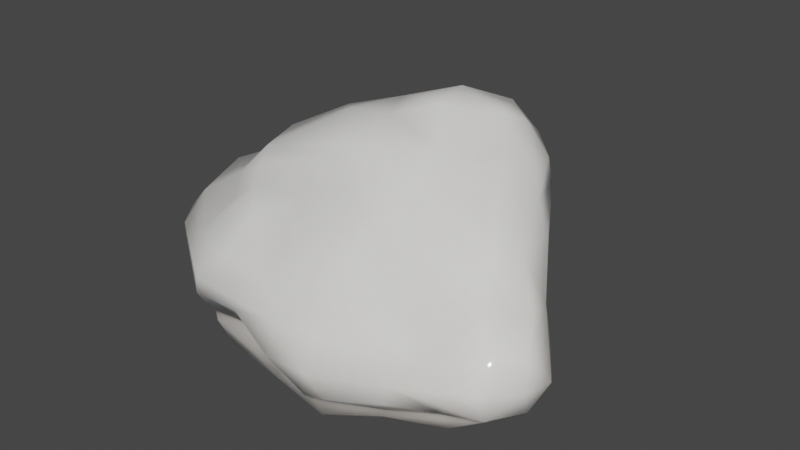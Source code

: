 # Source: Snow.blend  (saved by Blender 2.91.10; exported with 4.5.12 LTS)
import bpy
from mathutils import Matrix  # noqa: F401  (used for matrix-valued properties, if any)

bpy.ops.wm.read_factory_settings(use_empty=True)
scene = bpy.context.scene
scene.name = 'Scene'

# ---- collections
col_collection = bpy.data.collections.new('Collection'); scene.collection.children.link(col_collection)
col_snow = bpy.data.collections.new('Snow'); scene.collection.children.link(col_snow)

# ---- materials (node trees are filled in below, after node groups)
mat_snow = bpy.data.materials.new('Snow')
mat_snow.displacement_method = 'DISPLACEMENT'
mat_snow.use_transparent_shadow = False

# ---- material node trees
mat_snow.use_nodes = True; mat_snow.node_tree.nodes.clear()
_N = mat_snow.node_tree.nodes; _L = mat_snow.node_tree.links
n0 = _N.new('ShaderNodeOutputMaterial'); n0.name = '材质输出'; n0.location = (100, 0)
n1 = _N.new('ShaderNodeBsdfPrincipled'); n1.name = '原理化BSDF'; n1.location = (-200, 500)
n1.inputs[0].default_value = (0.904, 0.904, 0.904, 1.0)
n1.inputs[2].default_value = 0.1
n1.inputs[3].default_value = 1.45
n1.inputs[8].default_value = 1.0
n1.inputs[10].default_value = 1.0
n1.inputs[13].default_value = 0.224
n1.inputs[20].default_value = 0.1
n1.inputs[21].default_value = 1.2
n1.inputs[27].default_value = (0.0, 0.0, 0.0, 1.0)
n1.inputs[28].default_value = 1.0
n2 = _N.new('ShaderNodeVectorMath'); n2.name = '矢量运算'; n2.location = (-400, 400)
n2.operation = 'MULTIPLY'
n2.inputs[1].default_value = (0.5, 0.5, 0.5)
n3 = _N.new('ShaderNodeCombineXYZ'); n3.name = '合并 XYZ'; n3.location = (-600, 400)
n3.inputs[0].default_value = 0.36
n3.inputs[1].default_value = 0.46
n3.inputs[2].default_value = 0.6
n4 = _N.new('ShaderNodeDisplacement'); n4.name = '置换'; n4.location = (-200, -100)
n4.inputs[1].default_value = 0.1
n4.inputs[2].default_value = 0.3
n5 = _N.new('ShaderNodeMath'); n5.name = '运算'; n5.location = (-400, -100)
n5.operation = 'MULTIPLY'
n5.inputs[1].default_value = 0.1
n5.inputs[2].default_value = 0.0
n6 = _N.new('ShaderNodeMath'); n6.name = '运算.001'; n6.location = (-600, -100)
n6.inputs[2].default_value = 0.0
n7 = _N.new('ShaderNodeMath'); n7.name = '运算.002'; n7.location = (-800, -100)
n7.inputs[2].default_value = 0.0
n8 = _N.new('ShaderNodeMath'); n8.name = '运算.003'; n8.location = (-1000, -100)
n8.operation = 'MULTIPLY'
n8.inputs[1].default_value = 0.6
n8.inputs[2].default_value = 0.0
n9 = _N.new('ShaderNodeMath'); n9.name = '运算.004'; n9.location = (-1000, -300)
n9.operation = 'MULTIPLY'
n9.inputs[1].default_value = 0.4
n9.inputs[2].default_value = 0.0
n10 = _N.new('ShaderNodeValToRGB'); n10.name = '颜色渐变'; n10.location = (-500, 150)
while len(n10.color_ramp.elements) > 1: n10.color_ramp.elements.remove(n10.color_ramp.elements[-1])
n10.color_ramp.elements[0].position = 0.525; n10.color_ramp.elements[0].color = (0.0, 0.0, 0.0, 1.0)
_e = n10.color_ramp.elements.new(0.58); _e.color = (1.0, 1.0, 1.0, 1.0)
n11 = _N.new('ShaderNodeValToRGB'); n11.name = '颜色渐变.001'; n11.location = (-1300, -300)
while len(n11.color_ramp.elements) > 1: n11.color_ramp.elements.remove(n11.color_ramp.elements[-1])
n11.color_ramp.elements[0].position = 0.069; n11.color_ramp.elements[0].color = (0.0, 0.0, 0.0, 1.0)
_e = n11.color_ramp.elements.new(0.757); _e.color = (1.0, 1.0, 1.0, 1.0)
n12 = _N.new('ShaderNodeValToRGB'); n12.name = '颜色渐变.002'; n12.location = (-1000, -500)
while len(n12.color_ramp.elements) > 1: n12.color_ramp.elements.remove(n12.color_ramp.elements[-1])
n12.color_ramp.elements[0].position = 0.069; n12.color_ramp.elements[0].color = (0.0, 0.0, 0.0, 1.0)
_e = n12.color_ramp.elements.new(0.757); _e.color = (1.0, 1.0, 1.0, 1.0)
n13 = _N.new('ShaderNodeTexVoronoi'); n13.name = '沃罗诺伊纹理'; n13.location = (-1500, 200)
n13.feature = 'N_SPHERE_RADIUS'
n13.inputs[2].default_value = 30.0
n14 = _N.new('ShaderNodeTexNoise'); n14.name = '噪波纹理'; n14.location = (-1500, 0)
n14.inputs[2].default_value = 12.0
n15 = _N.new('ShaderNodeTexNoise'); n15.name = '噪波纹理.001'; n15.location = (-1500, -200)
n15.inputs[2].default_value = 2.0
n15.inputs[3].default_value = 4.0
n16 = _N.new('ShaderNodeTexNoise'); n16.name = '噪波纹理.002'; n16.location = (-1500, -400)
n16.inputs[2].default_value = 1.0
n16.inputs[3].default_value = 4.0
n17 = _N.new('ShaderNodeMapping'); n17.name = '映射'; n17.location = (-1700, 0)
n17.inputs[3].default_value = (12.0, 12.0, 12.0)
n18 = _N.new('ShaderNodeTexCoord'); n18.name = '纹理坐标'; n18.location = (-1900, 0)
_L.new(n1.outputs[0], n0.inputs[0])
_L.new(n2.outputs[0], n1.inputs[9])
_L.new(n3.outputs[0], n2.inputs[0])
_L.new(n4.outputs[0], n0.inputs[2])
_L.new(n5.outputs[0], n4.inputs[0])
_L.new(n6.outputs[0], n5.inputs[0])
_L.new(n7.outputs[0], n6.inputs[0])
_L.new(n8.outputs[0], n7.inputs[0])
_L.new(n9.outputs[0], n7.inputs[1])
_L.new(n10.outputs[0], n1.inputs[19])
_L.new(n11.outputs[0], n9.inputs[0])
_L.new(n12.outputs[0], n6.inputs[1])
_L.new(n13.outputs[4], n10.inputs[0])
_L.new(n14.outputs[0], n8.inputs[0])
_L.new(n15.outputs[0], n11.inputs[0])
_L.new(n16.outputs[0], n12.inputs[0])
_L.new(n17.outputs[0], n13.inputs[0])
_L.new(n17.outputs[0], n14.inputs[0])
_L.new(n17.outputs[0], n15.inputs[0])
_L.new(n17.outputs[0], n16.inputs[0])
_L.new(n18.outputs[3], n17.inputs[0])
n0.is_active_output = True

# ---- world
world_world = bpy.data.worlds.new('World'); scene.world = world_world
world_world.use_nodes = True; world_world.node_tree.nodes.clear()
_N = world_world.node_tree.nodes; _L = world_world.node_tree.links
n0 = _N.new('ShaderNodeOutputWorld'); n0.name = 'World Output'; n0.location = (300, 300)
n1 = _N.new('ShaderNodeBackground'); n1.name = 'Background'; n1.location = (10, 300)
n1.inputs[0].default_value = (0.05088, 0.05088, 0.05088, 1.0)
_L.new(n1.outputs[0], n0.inputs[0])
n0.is_active_output = True
world_world.color = (0.05088, 0.05088, 0.05088)
world_world.use_sun_shadow = False
world_world.sun_shadow_jitter_overblur = 0.0

# ---- meshes
me_mesh = bpy.data.meshes.new('Mesh')
me_mesh.from_pydata([(0.1438, 0.5543, 0.052), (-0.09251, 0.4785, 0.09997), (0.1997, 0.8254, 0.2894), (0.2114, 0.8252, 0.09302), (0.01417, 0.8873, 0.08709), (0.298, 0.5354, 0.1587), (0.3994, 0.5279, 0.2592), (0.3143, 0.661, 0.4301), (0.5215, 0.2385, 0.7028), (0.1422, 0.5934, 0.5492), (0.2848, 0.7298, 0.1062), (-0.1372, 0.2848, 0.6163), (0.4249, 0.5786, 0.3508), (0.5663, 0.468, 0.5538), (0.5785, 0.3471, 0.6475), (0.2424, 0.2826, 0.7574), (0.7118, 0.2991, 0.18), (0.6793, 0.4534, 0.3124), (0.4883, 0.3501, 0.174), (0.2862, 0.03645, 0.7424), (0.1381, 0.102, 0.3245), (0.3974, -0.02301, 0.228), (0.6779, 0.407, 0.4666), (0.7263, 0.2083, 0.4903), (0.6464, 0.1026, 0.5533), (0.4024, 0.4752, 0.6683), (0.7664, -0.1402, 0.4903), (0.3496, 0.4114, 0.2566), (0.37, 0.1219, 0.2988), (0.2267, 0.3352, 0.3045), (0.2552, 0.4646, 0.6886), (0.04882, -0.04325, 0.6582), (0.438, -0.1309, 0.6128), (0.5152, -0.1292, 0.1405), (0.6707, -0.09143, 0.05908), (0.5687, 0.3912, 0.1664), (0.2462, -0.04973, 0.2144), (0.0312, -0.2908, 0.589), (0.7992, -0.06947, 0.03165), (0.9653, -0.5379, 0.1703), (1.097, -0.6655, 0.04184), (0.8918, -0.01025, 0.08499), (0.9531, -0.02371, 0.2941), (1.221, -0.5199, -0.2499), (1.268, -0.4298, -0.1259), (1.25, -0.5897, -0.1084), (0.4404, -0.3459, 0.537), (0.8528, 0.05349, 0.4204), (0.989, -0.2549, 0.3119), (0.9217, -0.3877, 0.3187), (0.9712, -0.1447, -0.03042), (1.092, -0.2645, -0.1748), (1.157, -0.2596, -0.07673), (0.9104, -0.2263, -0.1054), (1.127, -0.7002, -0.239), (1.112, -0.7422, -0.0977), (0.6894, -0.2129, -0.01695), (0.9131, -0.7215, -0.2817), (0.9495, -0.005817, 0.1772), (0.8434, -0.4983, 0.2821), (1.125, -0.3653, 0.1245), (1.221, -0.5373, 0.02762), (1.096, -0.2216, 0.09829), (1.083, -0.5841, -0.3189), (1.149, -0.4027, -0.2907), (0.8901, -0.7644, -0.03448), (0.4406, -0.9431, -0.3144), (0.8142, -0.4669, -0.2094), (0.6631, -0.8031, -0.348), (1.004, -0.3582, -0.2653), (0.7099, -0.8073, 0.02086), (0.8622, -0.5991, -0.2941), (0.6484, -0.6812, -0.3772), (0.7598, -0.8695, -0.1437), (0.7193, -0.873, -0.2416), (0.3665, -0.9901, -0.177), (0.3164, -0.9405, -0.3452), (0.74, -0.6502, 0.1384), (0.1212, -0.4551, 0.4395), (0.4266, -0.5406, 0.3852), (0.2936, -0.2264, 0.1054), (-0.1139, -0.3267, -0.09236), (0.2081, -0.355, -0.02692), (0.1616, -0.6662, 0.3007), (-0.2338, 0.004387, 0.6116), (0.1583, 0.09076, 0.7419), (-0.3115, -0.8108, 0.09765), (0.4569, -0.4041, -0.1391), (0.3461, -0.7895, -0.4081), (0.3805, -0.7086, 0.2574), (0.007235, -0.5195, -0.1379), (0.04649, -0.8602, 0.0672), (0.008427, -0.8736, -0.2656), (0.5131, -0.5493, -0.3089), (0.3441, -0.9416, -0.03157), (0.164, -0.5272, -0.1338), (0.1224, -0.6956, -0.3032), (0.1243, -0.9745, -0.1966), (-0.1699, -0.8995, -0.1034), (0.1327, -0.9486, -0.02514), (0.01206, 0.8342, 0.3967), (-0.1194, 1.001, 0.0768), (-0.2822, 0.8846, 0.374), (-0.3417, 0.9861, 0.2739), (-0.5916, 0.969, 0.07333), (-0.6876, 0.7835, -0.2172), (0.00584, 0.9283, 0.2249), (-0.1818, 1.007, 0.282), (-0.1692, 0.9248, -0.04807), (-0.5497, 0.923, -0.1386), (-0.2759, 0.658, -0.05391), (-0.6182, 0.9638, -0.03762), (-0.08944, 0.4558, 0.6022), (0.183, 0.6824, 0.003641), (-0.1015, 0.1539, 0.2003), (-0.3901, 0.4112, -0.09384), (-0.4722, 0.6551, 0.3601), (-0.08586, 0.7532, 0.4666), (-0.6299, 0.394, 0.2906), (-0.05757, 0.7661, 0.00484), (0.0509, 0.399, 0.1835), (-0.2258, 1.056, 0.1534), (-0.6182, 0.8483, 0.206), (-0.2594, 1.035, 0.01992), (-0.308, 0.8044, -0.1027), (-0.7397, 0.777, 0.1258), (-0.3724, 0.1369, 0.5577), (-0.3196, 0.5616, 0.488), (-0.6483, 0.05383, -0.0568), (-0.5994, -0.04231, -0.01686), (-0.4737, 0.2895, 0.461), (-0.7628, 0.862, -0.1213), (-0.4991, 0.206, -0.06055), (-0.9552, 0.7542, -0.04071), (-0.9152, 0.6809, 0.07055), (-1.015, 0.5166, -0.353), (-0.9936, 0.758, -0.1869), (-1.066, 0.6546, -0.2696), (-0.8753, 0.4939, -0.3646), (-0.7667, 0.3109, 0.2613), (-0.6396, 0.1473, 0.4185), (-0.9022, 0.7228, -0.2996), (-1.111, 0.5911, -0.07676), (-0.6077, 0.7041, -0.2164), (-0.9137, 0.5957, -0.365), (-1.126, 0.5289, -0.2213), (-1.022, 0.02396, -0.2489), (-0.3075, 0.1585, 0.09364), (-0.6284, 0.4181, -0.209), (-0.9076, 0.01299, -0.2588), (-0.8293, 0.1536, -0.2343), (-0.9785, 0.3074, 0.1282), (-1.065, 0.2881, 0.04441), (-1.089, 0.4571, -0.2885), (-0.917, -0.2355, -0.3787), (-1.152, 0.1045, -0.05763), (-1.152, -0.1679, -0.1105), (-0.2179, 0.01398, 0.1195), (-0.5001, -0.3723, 0.355), (-0.213, -0.2975, 0.4628), (-0.06362, -0.1705, 0.03107), (-0.1365, -0.4463, 0.3245), (-0.4506, -0.4728, 0.2968), (-0.06419, -0.603, 0.2463), (-0.4756, -0.1765, -0.01615), (-0.6767, 0.02881, 0.4049), (-0.5905, -0.2404, 0.3918), (-0.7504, -0.2972, 0.2085), (-0.7836, -0.6058, -0.2776), (-1.04, -0.4577, -0.1075), (-0.3011, -0.7137, -0.2919), (-0.5311, -0.8231, -0.185), (-0.6606, -0.5822, -0.3434), (-0.4564, -0.7825, 0.0853), (-0.4776, -0.7928, -0.2675), (-0.2997, -0.6131, 0.2449), (-0.3734, -0.401, -0.1961), (-0.167, -0.6504, -0.2498), (-0.1895, -0.807, -0.2394), (-0.4703, -0.8587, -0.06129), (-0.7132, -0.6076, 0.01312), (-0.7137, -0.303, -0.3208), (-0.5429, -0.4944, -0.3355), (-1.098, -0.03537, -0.2193), (-0.9896, -0.3403, 0.06257), (-0.6698, -0.1128, -0.1493), (-1.049, -0.0396, 0.1276), (-0.8325, 0.06659, 0.2096), (-1.15, -0.243, -0.2361), (-0.6234, -0.4533, 0.1602), (-1.046, -0.2324, -0.3551), (-0.9754, -0.3945, -0.3502), (-1.122, -0.3174, -0.06763), (-1.064, -0.437, -0.2501), (-0.7379, -0.5585, -0.3969), (0.5646, 0.2668, -0.4036), (0.5434, 0.1528, 0.4457), (-0.933, 0.6033, -0.4171), (-0.7629, -0.0608, 0.0637), (0.4002, 0.1121, 0.5156), (0.8828, -0.6227, -0.4296), (0.7938, -0.4367, -0.4698), (0.2397, 0.5377, 0.379), (0.6326, -0.6417, -0.09539), (-0.2405, 0.6696, -0.4867), (0.3854, 0.5233, 0.03463), (-0.1289, 0.8939, 0.08495), (-0.5663, 0.6654, 0.02654), (0.2509, -0.6365, -0.6366), (-0.6115, 0.3597, -0.5341), (-0.5314, -0.2133, 0.2106), (0.7944, -0.3748, 0.128), (1.123, -0.3277, -0.1355), (0.634, 0.2949, 0.1999), (0.1879, 0.741, -0.1816), (-0.3104, 0.7641, 0.1852), (0.2277, 0.03313, 0.5436), (0.3518, 0.3418, 0.5604), (0.2498, 0.2342, 0.5671), (-0.4976, -0.637, -0.5615), (0.02755, -0.8268, -0.4446), (0.2643, -0.8878, -0.3077), (0.609, -0.7779, -0.3404), (-0.9716, -0.2851, -0.4751), (-1.036, -0.07415, -0.5249), (-0.8972, -0.4144, -0.266), (-0.4516, -0.6942, -0.1536), (-0.1634, -0.3033, 0.1244), (-1.059, -0.1603, -0.194), (-0.6412, 0.1556, 0.1427), (-0.5314, 0.209, 0.162), (0.6006, -0.2925, -0.45), (0.2616, 0.6304, 0.16), (0.08816, -0.06959, 0.4901), (0.5389, -0.7407, -0.222), (0.4174, 0.2315, -0.508), (-0.5634, 0.9056, -0.2534), (0.8118, 0.1404, -0.1944), (0.8345, 0.1176, -0.00407), (0.7035, 0.1107, 0.221), (0.4378, 0.4916, -0.02898), (0.2926, -0.3558, 0.3081), (0.3805, -0.06997, 0.4335), (0.5662, -0.0005886, 0.3741), (-0.7674, 0.8558, -0.3243), (-0.09857, -0.4342, -0.6501), (0.4805, -0.4696, -0.5595), (0.5476, -0.6575, -0.5183), (-0.007012, -0.6124, -0.603), (0.1775, -0.4616, -0.6705), (-0.4244, -0.5357, -0.6219), (-0.3196, 0.5325, -0.5677), (-0.7091, 0.6448, -0.5093), (-0.3442, 0.3138, -0.6132), (-0.7602, 0.2028, -0.5493), (-0.7752, -0.1293, -0.6227), (-1.0, 0.2292, -0.5165), (0.02261, -0.09469, -0.6017), (0.02953, 0.1673, -0.6025), (-0.39, -0.3272, -0.5976), (-0.1741, 0.2796, -0.5992), (-1.102, 0.2827, -0.2928), (-0.7712, 0.3943, -0.01143), (-0.9379, 0.5235, -0.1608), (-1.015, 0.3021, -0.1791), (-0.8547, 0.1599, -0.0008846), (-0.841, 0.5698, -0.0791), (-1.134, 0.1236, -0.4264), (-1.135, 0.04947, -0.324), (-0.5098, 0.4493, 0.0553), (-0.9636, 0.6015, -0.33), (-0.4525, -0.3143, 0.1729), (-0.3597, -0.06947, 0.3052), (-0.7266, -0.5142, -0.1971), (-0.6457, -0.3679, -0.06128), (-0.3818, -0.4846, 0.05494), (-0.9021, -0.2337, -0.09514), (-0.1492, -0.1159, 0.3532), (-0.3148, -0.1788, 0.2473), (-0.5246, 0.05199, 0.2675), (-0.361, 0.1013, 0.3413), (0.8341, -0.1995, 0.2213), (0.6575, -0.3614, 0.1574), (0.9173, -0.505, -0.007382), (1.023, -0.3334, 0.01388), (0.7174, -0.1411, 0.2879), (0.4838, -0.463, 0.1165), (0.4854, -0.2784, 0.3177), (-0.2466, -0.8023, -0.2553), (0.03019, -0.6659, 0.00467), (0.2148, -0.804, -0.127), (-0.4711, -0.7607, -0.3541), (0.03616, -0.8475, -0.243), (-0.07185, -0.4749, 0.07906), (-0.2472, -0.7325, -0.06886), (0.1945, -0.5794, 0.113), (1.098, -0.5379, -0.1684), (1.045, -0.2562, -0.3487), (0.9808, -0.1142, -0.2215), (0.8562, -0.1266, 0.1133), (1.045, -0.595, -0.3365), (0.9092, -0.1124, -0.3474), (0.9078, -0.0579, -0.08088), (0.5955, 0.422, -0.01472), (0.5514, 0.4283, 0.1075), (0.6007, 0.3484, -0.2155), (0.4985, 0.4169, 0.3512), (0.2016, 0.7108, 0.0699), (0.06827, 0.6976, -0.2979), (-0.1096, 0.9263, -0.1511), (-0.02102, 0.9027, -0.04909), (0.273, 0.503, -0.3453), (-0.2155, 0.6333, 0.2758), (-0.1679, 0.7907, 0.2338), (-0.3756, 0.9353, -0.004664), (-0.4838, 0.825, 0.04906), (-0.2109, 0.4508, 0.3184), (0.002652, 0.5822, 0.328), (0.0818, 0.6682, 0.2237), (0.3211, 0.1698, 0.5728), (0.02063, -0.006011, 0.513), (0.0564, 0.2115, 0.5095), (-0.1246, 0.06475, 0.4417), (-0.09162, 0.2064, 0.4303), (0.2239, -0.1125, 0.4747), (0.4661, 0.3317, 0.4939), (0.3652, 0.4558, 0.4802), (0.1923, 0.3957, 0.5093), (0.7556, 0.03289, -0.3746), (0.6019, -0.7449, -0.4386), (0.2705, -0.7936, -0.555), (-0.7508, -0.3557, -0.5539), (-0.5361, -0.02135, -0.5871), (-0.7169, 0.7911, -0.4496), (-0.507, 0.7451, -0.4674), (0.344, 0.07521, -0.5694), (-0.2569, -0.01877, -0.5275), (-1.062, -0.2487, -0.3549), (-1.039, -0.01806, -0.1), (-0.3169, 0.3595, 0.294), (-0.8247, 0.7945, -0.1943), (-0.661, 0.7689, -0.06274), (-0.7143, -0.2637, -0.005505), (0.6235, -0.2575, 0.324), (0.8618, -0.6664, -0.117), (0.6645, -0.4671, 0.01516), (0.803, -0.04539, 0.2161), (-0.1861, -0.7805, -0.4102), (0.4311, -0.6427, -0.04159), (1.126, -0.4274, -0.2884), (0.9075, -0.6938, -0.3422), (0.9904, -0.6568, -0.1647), (1.007, -0.4681, -0.4305), (0.7416, 0.2243, -0.0535), (0.7279, 0.1917, 0.09249), (-0.4084, 0.9177, -0.2465), (-0.1248, 0.8021, -0.3749), (0.03241, 0.5113, -0.3931), (0.301, 0.5803, -0.262), (-0.5905, 0.899, -0.1006), (-0.02571, 0.3913, 0.4048), (-0.3885, 0.5779, 0.1492), (0.455, 0.01159, 0.4574), (0.1209, -0.3521, 0.2153), (0.6188, 0.241, 0.3042), (0.4142, 0.5182, 0.3071)], [], [(12, 2, 7), (12, 6, 10), (23, 8, 24), (10, 5, 113), (25, 14, 13), (13, 22, 17), (17, 42, 58), (7, 9, 25), (13, 7, 25), (12, 17, 35), (6, 5, 10), (26, 48, 47), (33, 18, 34), (14, 8, 23), (6, 35, 18), (16, 35, 17), (28, 20, 29), (44, 45, 43), (25, 30, 15), (16, 41, 38), (32, 46, 26), (42, 62, 58), (64, 51, 52), (53, 51, 69), (17, 58, 16), (59, 77, 39), (38, 56, 34), (52, 41, 62), (58, 62, 41), (38, 53, 56), (42, 48, 62), (61, 60, 39), (50, 52, 51), (41, 52, 50), (62, 48, 60), (48, 49, 60), (61, 39, 40), (65, 40, 39), (68, 66, 76), (88, 68, 76), (45, 44, 61), (45, 61, 55), (51, 64, 69), (53, 69, 67), (71, 67, 69), (44, 52, 62), (64, 43, 63), (65, 39, 77), (44, 43, 64), (56, 53, 67), (55, 40, 65), (52, 44, 64), (71, 63, 57), (55, 65, 73), (64, 71, 69), (75, 76, 66), (47, 22, 23), (19, 31, 32), (26, 46, 49), (55, 73, 54), (33, 56, 80), (8, 19, 32), (54, 73, 57), (91, 89, 83), (56, 82, 80), (24, 8, 32), (59, 49, 79), (57, 73, 74), (26, 24, 32), (83, 78, 161), (79, 83, 89), (12, 10, 3, 2), (87, 67, 93), (53, 38, 50), (72, 71, 57), (94, 70, 89), (72, 88, 93), (56, 87, 82), (96, 90, 95), (71, 72, 93), (73, 65, 70), (73, 94, 75), (68, 74, 66), (74, 73, 75), (99, 97, 75), (72, 68, 88), (108, 4, 119), (123, 101, 108), (113, 5, 0), (101, 4, 108), (127, 112, 102), (103, 122, 102), (100, 106, 107), (111, 123, 109), (121, 123, 104), (117, 100, 107), (101, 106, 4), (101, 123, 121), (116, 122, 125), (4, 3, 119), (120, 5, 29), (30, 9, 112), (120, 29, 114), (19, 15, 85), (124, 119, 110), (127, 130, 126), (7, 2, 100), (110, 1, 115), (100, 2, 106), (111, 133, 125), (15, 30, 112), (122, 103, 104), (130, 116, 118), (109, 124, 143), (110, 119, 1), (130, 118, 140), (144, 135, 137), (122, 104, 125), (144, 138, 135), (116, 102, 122), (141, 137, 136), (131, 105, 141), (142, 136, 137), (1, 114, 147), (139, 187, 165), (140, 118, 139), (110, 115, 124), (166, 165, 187), (141, 144, 137), (134, 133, 142), (142, 152, 151), (104, 111, 125), (150, 132, 128), (118, 125, 139), (125, 133, 134), (141, 143, 144), (138, 148, 150), (142, 155, 152), (136, 142, 133), (109, 143, 105), (137, 135, 153), (135, 146, 153), (132, 115, 147), (139, 134, 151), (150, 146, 138), (120, 114, 1), (19, 85, 31), (36, 82, 160), (11, 84, 31), (37, 84, 166), (21, 36, 20), (80, 82, 36), (46, 32, 37), (83, 161, 163), (20, 157, 114), (36, 160, 157), (127, 126, 11), (147, 157, 129), (139, 151, 187), (171, 193, 168), (169, 193, 171), (158, 166, 167), (158, 167, 189), (157, 160, 164), (82, 81, 160), (94, 89, 99), (81, 176, 160), (76, 92, 88), (185, 176, 182), (92, 76, 97), (82, 90, 81), (99, 91, 179), (178, 97, 98), (99, 98, 97), (158, 162, 161), (189, 162, 158), (174, 171, 168), (175, 86, 91), (86, 175, 173), (185, 182, 181), (177, 178, 170), (84, 126, 165), (81, 90, 176), (176, 177, 182), (170, 178, 174), (126, 140, 165), (153, 146, 183), (166, 158, 159), (185, 129, 164), (177, 170, 182), (132, 147, 129), (157, 164, 129), (146, 150, 149), (167, 180, 189), (179, 180, 169), (168, 193, 191), (145, 153, 156), (181, 172, 154), (146, 154, 190), (188, 183, 190), (185, 181, 149), (149, 181, 154), (187, 186, 167), (184, 186, 192), (151, 186, 187), (155, 156, 192), (183, 188, 156), (98, 99, 179), (169, 184, 192), (172, 168, 191), (180, 184, 169), (98, 179, 171), (182, 172, 181), (170, 172, 182), (170, 174, 172), (173, 162, 180), (174, 168, 172), (249, 208, 248), (245, 248, 250), (246, 208, 249), (247, 208, 246), (330, 208, 247), (330, 248, 208), (250, 219, 331), (250, 220, 219), (328, 231, 335), (201, 246, 231), (335, 245, 257), (335, 249, 245), (257, 245, 336), (222, 329, 350), (222, 330, 329), (329, 330, 247), (247, 246, 201), (254, 209, 253), (255, 253, 332), (254, 253, 255), (251, 253, 209), (252, 209, 254), (332, 253, 260), (194, 223, 331), (331, 255, 250), (256, 255, 224), (236, 333, 244), (334, 251, 252), (333, 252, 256), (252, 254, 256), (258, 311, 235), (335, 235, 195), (257, 258, 335), (336, 258, 257), (336, 260, 258), (332, 260, 336), (260, 357, 311), (338, 261, 268), (265, 264, 338), (262, 264, 265), (263, 264, 266), (228, 337, 225), (338, 268, 228), (228, 268, 337), (276, 198, 338), (198, 265, 338), (256, 267, 197), (267, 256, 224), (269, 230, 339), (339, 230, 280), (207, 262, 269), (262, 265, 229), (197, 244, 333), (270, 261, 263), (340, 266, 341), (340, 263, 266), (271, 210, 342), (272, 271, 278), (279, 210, 272), (274, 276, 273), (273, 276, 225), (342, 198, 276), (233, 227, 363), (322, 278, 277), (278, 271, 227), (271, 275, 227), (230, 279, 280), (280, 279, 272), (323, 280, 322), (229, 198, 279), (279, 198, 210), (280, 272, 322), (343, 282, 211), (345, 211, 282), (351, 344, 222), (234, 344, 203), (222, 344, 234), (283, 345, 344), (196, 243, 346), (243, 242, 343), (243, 343, 285), (281, 211, 284), (299, 281, 284), (286, 287, 241), (203, 345, 286), (288, 294, 226), (289, 292, 290), (291, 226, 273), (194, 273, 225), (291, 347, 288), (288, 226, 291), (348, 290, 234), (290, 221, 234), (290, 292, 221), (363, 293, 295), (363, 295, 241), (275, 294, 293), (295, 290, 348), (286, 348, 203), (297, 212, 349), (301, 298, 297), (299, 302, 346), (346, 239, 196), (302, 238, 346), (284, 302, 299), (200, 300, 350), (300, 349, 296), (300, 352, 349), (352, 300, 200), (296, 212, 284), (351, 296, 283), (237, 298, 301), (301, 297, 201), (297, 352, 201), (354, 213, 364), (304, 353, 303), (353, 213, 354), (239, 354, 364), (238, 354, 239), (364, 213, 306), (305, 237, 328), (353, 237, 305), (240, 303, 305), (353, 238, 237), (306, 304, 365), (214, 308, 356), (307, 214, 310), (311, 308, 358), (308, 214, 358), (355, 204, 334), (355, 334, 236), (314, 309, 355), (365, 205, 307), (205, 214, 307), (205, 358, 214), (232, 307, 310), (235, 311, 195), (204, 356, 357), (357, 356, 308), (215, 314, 315), (361, 312, 215), (318, 313, 317), (206, 314, 313), (341, 359, 340), (315, 314, 359), (323, 360, 316), (360, 317, 316), (269, 361, 207), (339, 361, 269), (316, 312, 361), (361, 215, 207), (310, 318, 232), (318, 317, 202), (317, 327, 202), (319, 216, 199), (199, 362, 196), (362, 242, 243), (322, 321, 323), (321, 216, 319), (363, 324, 233), (242, 362, 324), (325, 217, 199), (199, 217, 319), (202, 327, 326), (326, 217, 325), (319, 217, 218), (325, 199, 196), (306, 325, 364), (232, 202, 365), (365, 326, 306), (326, 325, 306), (321, 360, 323), (3, 10, 113), (2, 3, 106), (106, 3, 4), (5, 120, 0), (17, 22, 47, 42), (7, 13, 12), (13, 17, 12), (15, 8, 25), (28, 21, 20), (6, 12, 35), (6, 18, 27), (25, 9, 30), (5, 6, 27), (29, 27, 28), (8, 15, 19), (28, 27, 18), (33, 21, 28, 18), (22, 14, 23), (47, 23, 24), (8, 14, 25), (35, 16, 38), (14, 22, 13), (35, 38, 34), (37, 78, 79, 46), (54, 43, 45), (48, 26, 49), (49, 59, 39), (45, 55, 54), (58, 41, 16), (60, 49, 39), (64, 63, 71), (72, 57, 68), (62, 61, 44), (61, 62, 60), (55, 61, 40), (63, 43, 54), (63, 54, 57), (42, 47, 48), (50, 51, 53), (26, 47, 24), (76, 75, 97), (57, 74, 68), (41, 50, 38), (35, 34, 18), (33, 34, 56), (32, 31, 37), (21, 33, 80), (77, 59, 79), (0, 1, 119, 113), (79, 78, 83), (79, 49, 46), (67, 71, 93), (56, 67, 87), (70, 65, 77), (21, 80, 36), (74, 75, 66), (89, 77, 79), (87, 93, 95), (73, 70, 94), (70, 77, 89), (95, 93, 96), (87, 95, 82), (75, 94, 99), (107, 106, 121), (0, 120, 1), (31, 85, 11), (102, 107, 103), (121, 106, 101), (123, 108, 109), (108, 119, 124), (9, 100, 117), (102, 116, 127), (117, 107, 102), (117, 102, 112), (103, 121, 104), (9, 7, 100), (5, 27, 29), (88, 92, 178, 96), (11, 112, 127), (9, 117, 112), (119, 3, 113), (132, 129, 128), (130, 127, 116), (115, 1, 147), (133, 111, 131), (131, 109, 105), (143, 124, 115), (107, 121, 103), (104, 123, 111), (109, 108, 124), (111, 109, 131), (145, 137, 153), (105, 143, 141), (151, 134, 142), (155, 142, 145), (136, 131, 141), (116, 125, 118), (143, 148, 138), (143, 115, 148), (186, 152, 155), (140, 139, 165), (133, 131, 136), (125, 134, 139), (144, 143, 138), (142, 137, 145), (186, 151, 152), (155, 145, 156), (135, 138, 146), (114, 29, 20), (15, 11, 85), (161, 37, 159), (161, 78, 37), (147, 114, 157), (126, 130, 140), (15, 112, 11), (84, 11, 126), (187, 167, 166), (37, 31, 84), (37, 166, 159), (179, 169, 171), (20, 36, 157), (163, 161, 175), (90, 82, 95), (161, 159, 158), (99, 89, 91), (83, 163, 91), (90, 177, 176), (163, 175, 91), (96, 93, 88), (90, 96, 177), (177, 96, 178), (91, 86, 179), (150, 148, 115, 132), (164, 160, 176), (175, 161, 162), (166, 84, 165), (92, 97, 178), (179, 86, 173), (129, 185, 150, 128), (171, 174, 178, 98), (155, 192, 186), (146, 149, 154), (175, 162, 173), (169, 192, 193), (156, 153, 183), (184, 180, 167), (150, 185, 149), (154, 172, 191), (188, 190, 193), (189, 180, 162), (184, 167, 186), (146, 190, 183), (190, 191, 193), (188, 192, 156), (179, 173, 180), (176, 185, 164), (192, 188, 193), (190, 154, 191), (255, 331, 223, 224), (245, 249, 248), (331, 219, 194), (332, 259, 250), (336, 245, 259), (259, 245, 250), (250, 248, 220), (219, 220, 347), (195, 328, 335), (335, 231, 246), (335, 246, 249), (200, 329, 247), (350, 329, 200), (222, 221, 330), (221, 220, 330), (330, 220, 248), (200, 247, 352), (352, 247, 201), (252, 251, 209), (223, 194, 225, 337), (256, 254, 255), (250, 255, 332), (259, 332, 336), (236, 334, 333), (333, 334, 252), (334, 204, 251), (197, 333, 256), (335, 258, 235), (258, 260, 311), (260, 251, 357), (357, 251, 204), (260, 253, 251), (338, 264, 261), (266, 264, 262), (263, 261, 264), (224, 223, 337, 267), (337, 268, 267), (340, 244, 197, 270), (276, 338, 228), (268, 261, 267), (269, 262, 230), (229, 265, 198), (230, 262, 229), (262, 207, 341, 266), (340, 270, 263), (244, 340, 359), (197, 267, 270), (270, 267, 261), (348, 286, 241, 295), (272, 210, 271), (198, 342, 210), (274, 342, 276), (228, 225, 276), (273, 226, 274), (226, 275, 274), (274, 275, 271), (274, 271, 342), (277, 278, 227), (233, 277, 227), (230, 229, 279), (322, 272, 278), (283, 211, 345), (281, 343, 211), (285, 343, 281), (286, 282, 343), (286, 345, 282), (351, 283, 344), (284, 211, 283), (344, 345, 203), (346, 285, 281), (346, 243, 285), (241, 287, 242), (241, 242, 324), (287, 343, 242), (286, 343, 287), (288, 292, 294), (289, 294, 292), (194, 291, 273), (194, 219, 291), (347, 292, 288), (219, 347, 291), (347, 220, 292), (226, 294, 275), (234, 221, 222), (203, 348, 234), (221, 292, 220), (363, 227, 293), (293, 294, 289), (227, 275, 293), (295, 293, 289), (295, 289, 290), (355, 236, 359, 314), (284, 212, 302), (302, 212, 298), (352, 297, 349), (296, 349, 212), (297, 298, 212), (281, 299, 346), (350, 300, 351), (222, 350, 351), (351, 300, 296), (283, 296, 284), (328, 237, 301), (328, 301, 231), (237, 302, 298), (237, 238, 302), (301, 201, 231), (304, 213, 353), (239, 346, 238), (196, 239, 364), (195, 305, 328), (305, 303, 353), (353, 354, 238), (365, 304, 205), (306, 213, 304), (205, 304, 240), (304, 303, 240), (309, 214, 356), (310, 214, 309), (309, 356, 355), (206, 310, 309), (355, 356, 204), (232, 365, 307), (195, 240, 305), (311, 357, 308), (358, 205, 240), (195, 358, 240), (195, 311, 358), (215, 313, 314), (312, 313, 215), (313, 312, 317), (236, 244, 359), (341, 315, 359), (316, 339, 280, 323), (341, 207, 315), (207, 215, 315), (309, 314, 206), (339, 316, 361), (316, 317, 312), (232, 318, 202), (310, 206, 318), (318, 206, 313), (321, 320, 216), (324, 362, 216), (233, 216, 320), (233, 324, 216), (196, 362, 243), (199, 216, 362), (277, 320, 322), (322, 320, 321), (218, 321, 319), (363, 241, 324), (277, 233, 320), (326, 327, 217), (218, 217, 327), (364, 325, 196), (365, 202, 326), (321, 327, 360), (321, 218, 327), (360, 327, 317)])
me_mesh.polygons.foreach_set('use_smooth', [True] * 707)
me_mesh.materials.append(mat_snow)
me_mesh.use_remesh_fix_poles = True
me_mesh.use_remesh_preserve_attributes = False
me_mesh.use_mirror_vertex_groups = False
me_mesh.update()

# ---- objects
ob_snowball_001 = bpy.data.objects.new('SnowBall.001', me_mesh)

# ---- transforms, parenting, visibility, modifiers, constraints
ob_snowball_001.location = (0.0, 0.0, 0.0)
ob_snowball_001.lineart.crease_threshold = 0.0
ob_snowball_001.cycles.use_adaptive_subdivision = True

# ---- collection membership
col_snow.objects.link(ob_snowball_001)

# ---- scene / render settings (as saved in the file)
scene.frame_start = 1; scene.frame_end = 250; scene.frame_set(1)
scene.render.engine = 'BLENDER_EEVEE_NEXT'
scene.cycles.use_denoising = False
scene.cycles.samples = 128
scene.cycles.sampling_pattern = 'TABULATED_SOBOL'
scene.cycles.use_adaptive_sampling = False
scene.cycles.use_light_tree = False
scene.view_settings.view_transform = 'Filmic'
bpy.context.view_layer.update()

# ---- added for rendering (the .blend has no active camera and no usable light): camera, sun
cam_auto = bpy.data.cameras.new('AutoCamera')
cam_auto.lens = 50.0
cam_auto.sensor_width = 36.0
cam_auto.clip_end = 1000.0
ob_auto_camera = bpy.data.objects.new('AutoCamera', cam_auto)
scene.collection.objects.link(ob_auto_camera)
ob_auto_camera.location = (3.27428, -3.82662, 2.61647)
ob_auto_camera.rotation_euler = (1.09748, -7.21219e-08, 0.694738)
scene.camera = ob_auto_camera
light_auto_sun = bpy.data.lights.new('AutoSun', 'SUN')
light_auto_sun.energy = 3.0
light_auto_sun.angle = 0.0523599
ob_auto_sun = bpy.data.objects.new('AutoSun', light_auto_sun)
scene.collection.objects.link(ob_auto_sun)
ob_auto_sun.rotation_euler = (0.872665, 0.174533, 0.523599)
bpy.context.view_layer.update()
